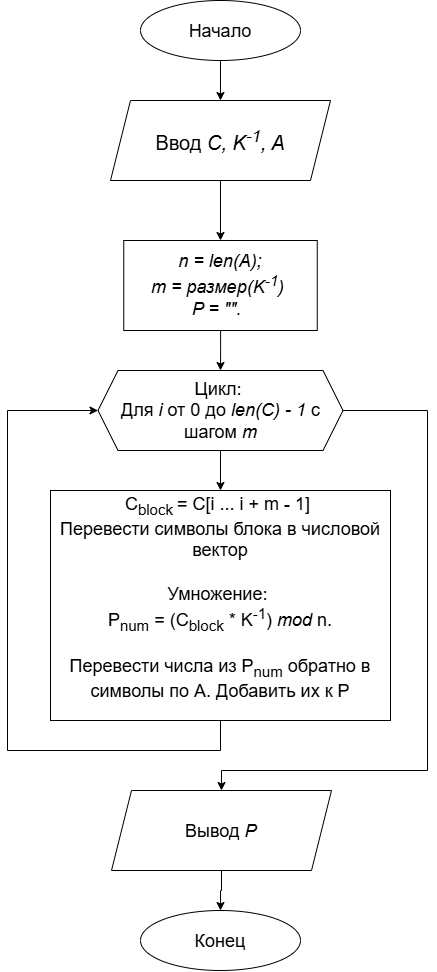

The diagram above was exported from draw.io. Its source (the exported page's mxGraphModel, read from the mxfile embedded in the PNG):
<mxGraphModel dx="1821" dy="1018" grid="1" gridSize="10" guides="1" tooltips="1" connect="1" arrows="1" fold="1" page="1" pageScale="1" pageWidth="827" pageHeight="1169" math="0" shadow="0">
  <root>
    <mxCell id="0" />
    <mxCell id="1" parent="0" />
    <mxCell id="GJIgyDyTSnZ0kTUGHBan-1" edge="1" parent="1" style="edgeStyle=orthogonalEdgeStyle;rounded=0;orthogonalLoop=1;jettySize=auto;html=1;entryX=0.5;entryY=0;entryDx=0;entryDy=0;" target="GJIgyDyTSnZ0kTUGHBan-3">
      <mxGeometry relative="1" as="geometry">
        <mxPoint x="413" y="70" as="sourcePoint" />
      </mxGeometry>
    </mxCell>
    <mxCell id="GJIgyDyTSnZ0kTUGHBan-2" edge="1" parent="1" source="GJIgyDyTSnZ0kTUGHBan-3" style="edgeStyle=orthogonalEdgeStyle;rounded=0;orthogonalLoop=1;jettySize=auto;html=1;entryX=0.5;entryY=0;entryDx=0;entryDy=0;" target="GJIgyDyTSnZ0kTUGHBan-5">
      <mxGeometry relative="1" as="geometry" />
    </mxCell>
    <mxCell id="GJIgyDyTSnZ0kTUGHBan-3" parent="1" style="shape=parallelogram;perimeter=parallelogramPerimeter;whiteSpace=wrap;html=1;shapeInside=1;fixedSize=1;horizontal=1;" value="&lt;br&gt;&lt;span style=&quot;font-size: 20px;&quot;&gt;Ввод &lt;i&gt;C, K&lt;sup&gt;-1&lt;/sup&gt;, A&lt;/i&gt;&lt;/span&gt;" vertex="1">
      <mxGeometry height="80" width="220" x="303" y="110" as="geometry" />
    </mxCell>
    <mxCell id="GJIgyDyTSnZ0kTUGHBan-4" edge="1" parent="1" source="GJIgyDyTSnZ0kTUGHBan-5" style="edgeStyle=orthogonalEdgeStyle;rounded=0;orthogonalLoop=1;jettySize=auto;html=1;entryX=0.5;entryY=0;entryDx=0;entryDy=0;" target="GJIgyDyTSnZ0kTUGHBan-8">
      <mxGeometry relative="1" as="geometry" />
    </mxCell>
    <mxCell id="GJIgyDyTSnZ0kTUGHBan-5" parent="1" style="rounded=0;whiteSpace=wrap;html=1;" value="&lt;div&gt;&lt;span style=&quot;font-size: 18px;&quot;&gt;&lt;i&gt;n = len(A);&lt;/i&gt;&lt;/span&gt;&lt;/div&gt;&lt;div&gt;&lt;span style=&quot;font-size: 18px;&quot;&gt;&lt;i&gt;m = размер(K&lt;sup&gt;-1&lt;/sup&gt;)&amp;nbsp;&lt;/i&gt;&lt;/span&gt;&lt;/div&gt;&lt;div&gt;&lt;span style=&quot;background-color: transparent;&quot;&gt;&lt;span style=&quot;font-size: 18px;&quot;&gt;&lt;i&gt;P = &quot;&quot;.&lt;/i&gt;&lt;/span&gt;&lt;font color=&quot;rgba(0, 0, 0, 0)&quot;&gt;&amp;nbsp;.&lt;/font&gt;&lt;/span&gt;&lt;/div&gt;" vertex="1">
      <mxGeometry height="90" width="193.5" x="316.25" y="250" as="geometry" />
    </mxCell>
    <mxCell id="GJIgyDyTSnZ0kTUGHBan-7" edge="1" parent="1" source="GJIgyDyTSnZ0kTUGHBan-8" style="edgeStyle=orthogonalEdgeStyle;rounded=0;orthogonalLoop=1;jettySize=auto;html=1;entryX=0.5;entryY=0;entryDx=0;entryDy=0;" target="GJIgyDyTSnZ0kTUGHBan-13">
      <mxGeometry relative="1" as="geometry" />
    </mxCell>
    <mxCell id="GJIgyDyTSnZ0kTUGHBan-16" edge="1" parent="1" source="GJIgyDyTSnZ0kTUGHBan-8" style="edgeStyle=orthogonalEdgeStyle;rounded=0;orthogonalLoop=1;jettySize=auto;html=1;entryX=0.5;entryY=0;entryDx=0;entryDy=0;" target="GJIgyDyTSnZ0kTUGHBan-10">
      <mxGeometry relative="1" as="geometry">
        <Array as="points">
          <mxPoint x="620" y="420" />
          <mxPoint x="620" y="780" />
        </Array>
      </mxGeometry>
    </mxCell>
    <mxCell id="GJIgyDyTSnZ0kTUGHBan-8" parent="1" style="shape=hexagon;perimeter=hexagonPerimeter2;whiteSpace=wrap;html=1;shapeInside=1;fixedSize=1;" value="&lt;div style=&quot;text-decoration-line: inherit;&quot;&gt;&lt;font style=&quot;font-size: 18px;&quot;&gt;Цикл:&amp;nbsp;&lt;/font&gt;&lt;/div&gt;&lt;div style=&quot;&quot;&gt;&lt;font style=&quot;text-decoration-line: inherit; font-size: 18px;&quot;&gt;Для &lt;i&gt;i&amp;nbsp;&lt;/i&gt;&lt;/font&gt;&lt;span style=&quot;text-decoration-line: inherit; background-color: transparent; font-size: 18px;&quot;&gt;от 0 до&amp;nbsp;&lt;/span&gt;&lt;span style=&quot;background-color: transparent; font-size: 18px;&quot;&gt;&lt;i&gt;len(C) - 1&lt;/i&gt; с шагом &lt;i&gt;m&lt;/i&gt;&lt;/span&gt;&lt;/div&gt;" vertex="1">
      <mxGeometry height="80" width="245" x="290.5" y="380" as="geometry" />
    </mxCell>
    <mxCell id="GJIgyDyTSnZ0kTUGHBan-9" edge="1" parent="1" source="GJIgyDyTSnZ0kTUGHBan-10" style="edgeStyle=orthogonalEdgeStyle;rounded=0;orthogonalLoop=1;jettySize=auto;html=1;entryX=0.5;entryY=0;entryDx=0;entryDy=0;" target="GJIgyDyTSnZ0kTUGHBan-11">
      <mxGeometry relative="1" as="geometry" />
    </mxCell>
    <mxCell id="GJIgyDyTSnZ0kTUGHBan-10" parent="1" style="shape=parallelogram;perimeter=parallelogramPerimeter;whiteSpace=wrap;html=1;shapeInside=1;fixedSize=1;horizontal=1;" value="&lt;font style=&quot;font-size: 18px;&quot;&gt;Вывод &lt;i&gt;P&lt;/i&gt;&lt;/font&gt;" vertex="1">
      <mxGeometry height="80" width="220" x="304" y="800" as="geometry" />
    </mxCell>
    <mxCell id="GJIgyDyTSnZ0kTUGHBan-11" parent="1" style="ellipse;whiteSpace=wrap;html=1;shapeInside=1;" value="&lt;font style=&quot;font-size: 18px;&quot;&gt;Конец&lt;/font&gt;" vertex="1">
      <mxGeometry height="60" width="160" x="333" y="920" as="geometry" />
    </mxCell>
    <mxCell id="GJIgyDyTSnZ0kTUGHBan-15" edge="1" parent="1" source="GJIgyDyTSnZ0kTUGHBan-13" style="edgeStyle=orthogonalEdgeStyle;rounded=0;orthogonalLoop=1;jettySize=auto;html=1;entryX=0;entryY=0.5;entryDx=0;entryDy=0;" target="GJIgyDyTSnZ0kTUGHBan-8">
      <mxGeometry relative="1" as="geometry">
        <Array as="points">
          <mxPoint x="413" y="760" />
          <mxPoint x="200" y="760" />
          <mxPoint x="200" y="420" />
        </Array>
      </mxGeometry>
    </mxCell>
    <mxCell id="GJIgyDyTSnZ0kTUGHBan-13" parent="1" style="rounded=0;whiteSpace=wrap;html=1;" value="&lt;div&gt;&lt;font style=&quot;background-color: transparent;&quot;&gt;&lt;span style=&quot;background-color: transparent; font-size: 18px;&quot;&gt;C&lt;sub&gt;block&amp;nbsp;&lt;/sub&gt;= C[i ... i + m - 1]&lt;/span&gt;&lt;font color=&quot;rgba(0, 0, 0, 0)&quot;&gt;&lt;span style=&quot;font-size: 18px;&quot;&gt;&amp;nbsp;&lt;/span&gt;&lt;/font&gt;&lt;/font&gt;&lt;/div&gt;&lt;div&gt;&lt;span style=&quot;font-size: 18px;&quot;&gt;Перевести символы блока в числовой вектор&lt;/span&gt;&lt;/div&gt;&lt;div&gt;&lt;span style=&quot;background-color: transparent; font-size: 18px;&quot;&gt;&lt;br&gt;&lt;/span&gt;&lt;/div&gt;&lt;div&gt;&lt;span style=&quot;background-color: transparent;&quot;&gt;&lt;div style=&quot;&quot;&gt;&lt;span style=&quot;font-size: 18px;&quot;&gt;Умножение:&amp;nbsp;&lt;/span&gt;&lt;/div&gt;&lt;div style=&quot;&quot;&gt;&lt;span style=&quot;font-size: 18px;&quot;&gt;P&lt;sub&gt;num&lt;/sub&gt; = (C&lt;sub&gt;block&lt;/sub&gt;&amp;nbsp;* K&lt;sup&gt;-1&lt;/sup&gt;) &lt;i&gt;mod&lt;/i&gt; n.&lt;/span&gt;&lt;/div&gt;&lt;div style=&quot;font-size: 18px; text-align: right;&quot;&gt;&lt;span style=&quot;background-color: transparent; color: light-dark(rgb(0, 0, 0), rgb(255, 255, 255));&quot;&gt;&lt;br&gt;&lt;/span&gt;&lt;/div&gt;&lt;div style=&quot;&quot;&gt;&lt;span style=&quot;font-size: 18px;&quot;&gt;Перевести числа из P&lt;sub&gt;num&lt;/sub&gt; обратно в символы по A. Добавить их к P&lt;/span&gt;&lt;/div&gt;&lt;div style=&quot;&quot;&gt;&lt;br&gt;&lt;/div&gt;&lt;/span&gt;&lt;/div&gt;" vertex="1">
      <mxGeometry height="230" width="340" x="243" y="500" as="geometry" />
    </mxCell>
    <mxCell id="GJIgyDyTSnZ0kTUGHBan-14" parent="1" style="ellipse;whiteSpace=wrap;html=1;shapeInside=1;" value="&lt;font style=&quot;font-size: 18px;&quot;&gt;Начало&lt;/font&gt;" vertex="1">
      <mxGeometry height="60" width="160" x="333" y="10" as="geometry" />
    </mxCell>
  </root>
</mxGraphModel>